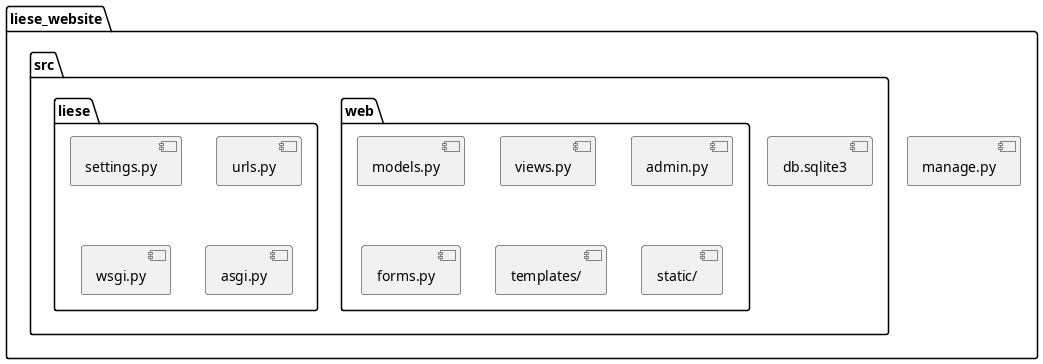

The diagram above was rendered by PlantUML. Its source (embedded in the PNG):
@startuml
' Diagrama de estructura de carpetas y archivos principales del proyecto Django
package liese_website {
  [manage.py]
  package src {
    package liese {
      [settings.py]
      [urls.py]
      [wsgi.py]
      [asgi.py]
    }
    package web {
      [models.py]
      [views.py]
      [urls.py]
      [admin.py]
      [forms.py]
      [templates/]
      [static/]
    }
    [db.sqlite3]
  }
}
@enduml